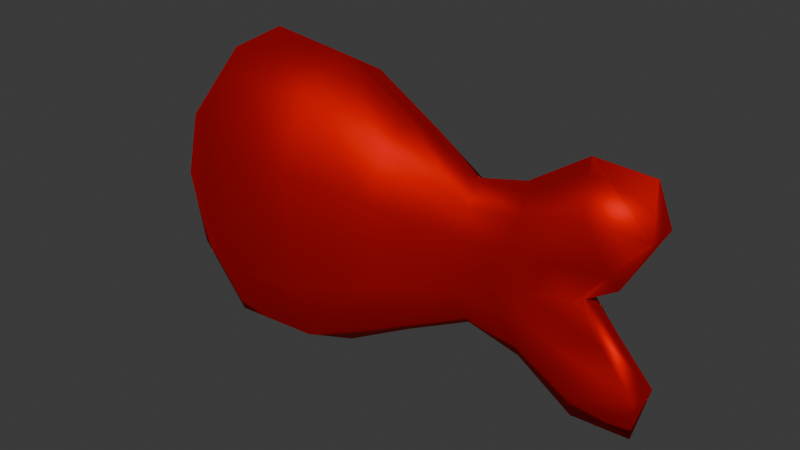 # Source: fish.blend  (saved by Blender 4.2.66; exported with 4.5.12 LTS)
import bpy
from mathutils import Matrix  # noqa: F401  (used for matrix-valued properties, if any)

bpy.ops.wm.read_factory_settings(use_empty=True)
scene = bpy.context.scene
scene.name = 'Scene'

# ---- collections
col_collection = bpy.data.collections.new('Collection'); scene.collection.children.link(col_collection)

# ---- materials (node trees are filled in below, after node groups)
mat_material_001 = bpy.data.materials.new('Material.001')

# ---- material node trees
mat_material_001.use_nodes = True; mat_material_001.node_tree.nodes.clear()
_N = mat_material_001.node_tree.nodes; _L = mat_material_001.node_tree.links
n0 = _N.new('ShaderNodeBsdfPrincipled'); n0.name = 'Principled BSDF'; n0.location = (10, 300)
n0.inputs[0].default_value = (0.8003, 0.0, 0.0004266, 1.0)
n0.inputs[1].default_value = 1.0
n0.inputs[2].default_value = 0.7047
n1 = _N.new('ShaderNodeOutputMaterial'); n1.name = 'Material Output'; n1.location = (300, 300)
_L.new(n0.outputs[0], n1.inputs[0])
n1.is_active_output = True

# ---- world
world_world = bpy.data.worlds.new('World'); scene.world = world_world
world_world.use_nodes = True; world_world.node_tree.nodes.clear()
_N = world_world.node_tree.nodes; _L = world_world.node_tree.links
n0 = _N.new('ShaderNodeOutputWorld'); n0.name = 'World Output'; n0.location = (300, 300)
n1 = _N.new('ShaderNodeBackground'); n1.name = 'Background'; n1.location = (10, 300)
n1.inputs[0].default_value = (0.05088, 0.05088, 0.05088, 1.0)
_L.new(n1.outputs[0], n0.inputs[0])
n0.is_active_output = True
world_world.color = (0.05088, 0.05088, 0.05088)
world_world.sun_shadow_jitter_overblur = 0.0

# ---- meshes
me_cube_001 = bpy.data.meshes.new('Cube.001')
me_cube_001.from_pydata([(-1.0, -0.7071, -5.96e-08), (-1.0, -2.98e-08, 1.414), (-1.0, 2.98e-08, -1.414), (-1.0, 0.7071, 5.96e-08), (1.0, -0.2386, -1.974e-08), (1.0, -1.341e-08, 0.6364), (1.0, 1.341e-08, -0.6364), (1.0, 0.2386, 3.39e-08), (-2.0, 0.0, 0.0), (2.0, -0.1243, -4.098e-08), (2.5, -2.235e-08, 1.061), (2.5, 2.235e-08, -1.061), (2.0, 0.1243, 4.843e-08), (-1.13, -0.486, -1.109), (-1.082, -0.6858, -0.5536), (-1.082, -0.6858, 0.5536), (-1.13, -0.486, 1.109), (-1.13, 0.486, 1.109), (-1.082, 0.6858, 0.5536), (-1.082, 0.6858, -0.5536), (-1.13, 0.486, -1.109), (0.3667, 3.417e-08, -0.9638), (-0.2795, 5.655e-08, -1.328), (-0.3145, 0.6585, 5.165e-08), (0.3427, 0.4197, 4.189e-08), (1.045, 0.2385, -0.232), (1.084, 0.1754, -0.4777), (1.045, -0.2385, -0.232), (1.084, -0.1754, -0.4777), (1.045, 0.2385, 0.232), (1.084, 0.1754, 0.4777), (1.084, -0.1754, 0.4777), (1.045, -0.2385, 0.232), (-0.3145, -0.6585, -4.66e-08), (0.3427, -0.4197, -3.227e-08), (0.3667, -3.32e-08, 0.9638), (-0.2795, -5.607e-08, 1.328), (-1.815, 0.4072, 3.126e-08), (-1.421, 0.6203, 4.616e-08), (-1.421, -0.6203, -4.616e-08), (-1.815, -0.4072, -3.126e-08), (-1.549, 5.75e-08, -1.122), (-1.892, 2.971e-08, -0.6065), (-1.549, -5.75e-08, 1.122), (-1.892, -2.971e-08, 0.6065), (2.256, 0.118, -0.2915), (2.569, 0.1368, -0.6542), (2.256, -0.118, -0.2915), (2.569, -0.1368, -0.6542), (2.256, 0.118, 0.2915), (2.569, 0.1368, 0.6542), (2.569, -0.1368, 0.6542), (2.256, -0.118, 0.2915), (1.336, -0.2372, -2.637e-08), (1.679, -0.2349, -3.317e-08), (1.984, -9.894e-09, 1.085), (1.485, 2.797e-10, 0.7508), (1.485, -2.722e-08, -0.7508), (1.984, -5.61e-08, -1.085), (1.679, 0.2349, 4.309e-08), (1.336, 0.2372, 3.844e-08), (2.058, 0.04792, 1.077e-08), (2.058, -0.04792, -3.315e-09), (2.378, -0.1668, -0.242), (1.564, 0.174, -0.541), (2.083, 0.2392, -0.7308), (1.446, 0.2323, -0.2627), (1.872, 0.2638, -0.3129), (1.446, 0.2323, 0.2627), (1.872, 0.2638, 0.3129), (1.564, 0.174, 0.541), (2.083, 0.2392, 0.7308), (1.446, -0.2323, -0.2627), (1.872, -0.2638, -0.3129), (1.564, -0.174, -0.541), (2.083, -0.2392, -0.7308), (2.378, -0.1668, 0.242), (-1.639, -0.4338, 0.6121), (-1.639, 0.4338, -0.6121), (-1.639, -0.4338, -0.6121), (0.3794, 0.4333, 0.3696), (0.4153, 0.3336, 0.7561), (-0.331, 0.6593, 0.5275), (-0.3323, 0.4861, 1.06), (-0.3323, -0.4861, -1.06), (-0.331, -0.6593, -0.5275), (0.4153, -0.3336, -0.7561), (0.3794, -0.4333, -0.3696), (0.3601, -0.4551, 0.3705), (-0.3412, -0.6838, 0.5158), (0.3847, -0.324, 0.777), (-0.3423, -0.4731, 1.078), (1.564, -0.174, 0.541), (2.083, -0.2392, 0.7308), (1.446, -0.2323, 0.2627), (1.872, -0.2638, 0.3129), (-0.3423, 0.4731, -1.078), (0.3847, 0.324, -0.777), (-0.3412, 0.6838, -0.5158), (0.3601, 0.4551, -0.3705), (-1.639, 0.4338, 0.6121)], [], [(1, 17, 43), (99, 24, 7, 25), (95, 54, 9, 52), (91, 36, 1, 16), (87, 27, 4, 34), (83, 17, 1, 36), (2, 13, 41), (3, 19, 38), (0, 15, 39), (12, 49, 61), (75, 58, 11, 48), (71, 55, 10, 50), (67, 59, 12, 45), (11, 46, 48), (47, 62, 9), (48, 63, 47), (47, 63, 62), (63, 61, 62), (48, 46, 63), (46, 45, 63), (63, 45, 61), (45, 12, 61), (58, 65, 46, 11), (65, 67, 45, 46), (6, 26, 64, 57), (57, 64, 65, 58), (26, 25, 66, 64), (64, 66, 67, 65), (25, 7, 60, 66), (66, 60, 59, 67), (59, 69, 49, 12), (69, 71, 50, 49), (7, 29, 68, 60), (60, 68, 69, 59), (29, 30, 70, 68), (68, 70, 71, 69), (30, 5, 56, 70), (70, 56, 55, 71), (54, 73, 47, 9), (73, 75, 48, 47), (4, 27, 72, 53), (53, 72, 73, 54), (27, 28, 74, 72), (72, 74, 75, 73), (28, 6, 57, 74), (74, 57, 58, 75), (62, 52, 9), (61, 76, 62), (62, 76, 52), (76, 51, 52), (61, 49, 76), (49, 50, 76), (76, 50, 51), (50, 10, 51), (40, 44, 8), (39, 77, 40), (40, 77, 44), (77, 43, 44), (39, 15, 77), (15, 16, 77), (77, 16, 43), (16, 1, 43), (37, 42, 8), (38, 78, 37), (37, 78, 42), (78, 41, 42), (38, 19, 78), (19, 20, 78), (78, 20, 41), (20, 2, 41), (42, 40, 8), (41, 79, 42), (42, 79, 40), (79, 39, 40), (41, 13, 79), (13, 14, 79), (79, 14, 39), (14, 0, 39), (30, 81, 35, 5), (81, 83, 36, 35), (7, 24, 80, 29), (29, 80, 81, 30), (24, 23, 82, 80), (80, 82, 83, 81), (23, 3, 18, 82), (82, 18, 17, 83), (14, 85, 33, 0), (85, 87, 34, 33), (2, 22, 84, 13), (13, 84, 85, 14), (22, 21, 86, 84), (84, 86, 87, 85), (21, 6, 28, 86), (86, 28, 27, 87), (33, 89, 15, 0), (89, 91, 16, 15), (4, 32, 88, 34), (34, 88, 89, 33), (32, 31, 90, 88), (88, 90, 91, 89), (31, 5, 35, 90), (90, 35, 36, 91), (55, 93, 51, 10), (93, 95, 52, 51), (5, 31, 92, 56), (56, 92, 93, 55), (31, 32, 94, 92), (92, 94, 95, 93), (32, 4, 53, 94), (94, 53, 54, 95), (21, 97, 26, 6), (97, 99, 25, 26), (2, 20, 96, 22), (22, 96, 97, 21), (20, 19, 98, 96), (96, 98, 99, 97), (19, 3, 23, 98), (98, 23, 24, 99), (44, 37, 8), (43, 100, 44), (44, 100, 37), (100, 38, 37), (43, 17, 100), (17, 18, 100), (100, 18, 38), (18, 3, 38)])
me_cube_001.polygons.foreach_set('use_smooth', [True] * 126)
_uv = me_cube_001.uv_layers.new(name='UVMap')
_uv.uv.foreach_set('vector', [0.625, 0.0, 0.625, 0.08333, 0.5833, 0.04167, 0.5417, 0.4167, 0.625, 0.4167, 0.625, 0.5, 0.5417, 0.5, 0.4583, 0.75, 0.375, 0.75, 0.375, 0.75, 0.4583, 0.75, 0.5417, 0.9167, 0.625, 0.9167, 0.625, 1.0, 0.5417, 1.0, 0.2917, 0.6667, 0.375, 0.6667, 0.375, 0.75, 0.2917, 0.75, 0.7917, 0.6667, 0.875, 0.6667, 0.875, 0.75, 0.7917, 0.75, 0.375, 0.25, 0.375, 0.1667, 0.4167, 0.2083, 0.625, 0.25, 0.5417, 0.25, 0.5833, 0.2083, 0.375, 0.0, 0.4583, 0.0, 0.4167, 0.04167, 0.625, 0.5, 0.625, 0.5833, 0.5417, 0.5833, 0.375, 0.5833, 0.375, 0.5, 0.375, 0.5, 0.375, 0.5833, 0.625, 0.6667, 0.625, 0.75, 0.625, 0.75, 0.625, 0.6667, 0.5417, 0.5, 0.625, 0.5, 0.625, 0.5, 0.5417, 0.5, 0.375, 0.5, 0.4583, 0.5, 0.375, 0.5833, 0.375, 0.6667, 0.4583, 0.6667, 0.375, 0.75, 0.375, 0.5833, 0.4583, 0.5833, 0.375, 0.6667, 0.375, 0.6667, 0.4583, 0.5833, 0.4583, 0.6667, 0.4583, 0.5833, 0.5417, 0.5833, 0.4583, 0.6667, 0.375, 0.5833, 0.4583, 0.5, 0.4583, 0.5833, 0.4583, 0.5, 0.5417, 0.5, 0.4583, 0.5833, 0.4583, 0.5833, 0.5417, 0.5, 0.5417, 0.5833, 0.5417, 0.5, 0.625, 0.5, 0.5417, 0.5833, 0.375, 0.5, 0.4583, 0.5, 0.4583, 0.5, 0.375, 0.5, 0.4583, 0.5, 0.5417, 0.5, 0.5417, 0.5, 0.4583, 0.5, 0.375, 0.5, 0.4583, 0.5, 0.4583, 0.5, 0.375, 0.5, 0.375, 0.5, 0.4583, 0.5, 0.4583, 0.5, 0.375, 0.5, 0.4583, 0.5, 0.5417, 0.5, 0.5417, 0.5, 0.4583, 0.5, 0.4583, 0.5, 0.5417, 0.5, 0.5417, 0.5, 0.4583, 0.5, 0.5417, 0.5, 0.625, 0.5, 0.625, 0.5, 0.5417, 0.5, 0.5417, 0.5, 0.625, 0.5, 0.625, 0.5, 0.5417, 0.5, 0.625, 0.5, 0.625, 0.5833, 0.625, 0.5833, 0.625, 0.5, 0.625, 0.5833, 0.625, 0.6667, 0.625, 0.6667, 0.625, 0.5833, 0.625, 0.5, 0.625, 0.5833, 0.625, 0.5833, 0.625, 0.5, 0.625, 0.5, 0.625, 0.5833, 0.625, 0.5833, 0.625, 0.5, 0.625, 0.5833, 0.625, 0.6667, 0.625, 0.6667, 0.625, 0.5833, 0.625, 0.5833, 0.625, 0.6667, 0.625, 0.6667, 0.625, 0.5833, 0.625, 0.6667, 0.625, 0.75, 0.625, 0.75, 0.625, 0.6667, 0.625, 0.6667, 0.625, 0.75, 0.625, 0.75, 0.625, 0.6667, 0.375, 0.75, 0.375, 0.6667, 0.375, 0.6667, 0.375, 0.75, 0.375, 0.6667, 0.375, 0.5833, 0.375, 0.5833, 0.375, 0.6667, 0.375, 0.75, 0.375, 0.6667, 0.375, 0.6667, 0.375, 0.75, 0.375, 0.75, 0.375, 0.6667, 0.375, 0.6667, 0.375, 0.75, 0.375, 0.6667, 0.375, 0.5833, 0.375, 0.5833, 0.375, 0.6667, 0.375, 0.6667, 0.375, 0.5833, 0.375, 0.5833, 0.375, 0.6667, 0.375, 0.5833, 0.375, 0.5, 0.375, 0.5, 0.375, 0.5833, 0.375, 0.5833, 0.375, 0.5, 0.375, 0.5, 0.375, 0.5833, 0.4583, 0.6667, 0.4583, 0.75, 0.375, 0.75, 0.5417, 0.5833, 0.5417, 0.6667, 0.4583, 0.6667, 0.4583, 0.6667, 0.5417, 0.6667, 0.4583, 0.75, 0.5417, 0.6667, 0.5417, 0.75, 0.4583, 0.75, 0.5417, 0.5833, 0.625, 0.5833, 0.5417, 0.6667, 0.625, 0.5833, 0.625, 0.6667, 0.5417, 0.6667, 0.5417, 0.6667, 0.625, 0.6667, 0.5417, 0.75, 0.625, 0.6667, 0.625, 0.75, 0.5417, 0.75, 0.4583, 0.08333, 0.5417, 0.08333, 0.5, 0.125, 0.4167, 0.04167, 0.5, 0.04167, 0.4583, 0.08333, 0.4583, 0.08333, 0.5, 0.04167, 0.5417, 0.08333, 0.5, 0.04167, 0.5833, 0.04167, 0.5417, 0.08333, 0.4167, 0.04167, 0.4583, 0.0, 0.5, 0.04167, 0.4583, 0.0, 0.5417, 0.0, 0.5, 0.04167, 0.5, 0.04167, 0.5417, 0.0, 0.5833, 0.04167, 0.5417, 0.0, 0.625, 0.0, 0.5833, 0.04167, 0.5417, 0.1667, 0.4583, 0.1667, 0.5, 0.125, 0.5833, 0.2083, 0.5, 0.2083, 0.5417, 0.1667, 0.5417, 0.1667, 0.5, 0.2083, 0.4583, 0.1667, 0.5, 0.2083, 0.4167, 0.2083, 0.4583, 0.1667, 0.5833, 0.2083, 0.5417, 0.25, 0.5, 0.2083, 0.5417, 0.25, 0.4583, 0.25, 0.5, 0.2083, 0.5, 0.2083, 0.4583, 0.25, 0.4167, 0.2083, 0.4583, 0.25, 0.375, 0.25, 0.4167, 0.2083, 0.4583, 0.1667, 0.4583, 0.08333, 0.5, 0.125, 0.4167, 0.2083, 0.4167, 0.125, 0.4583, 0.1667, 0.4583, 0.1667, 0.4167, 0.125, 0.4583, 0.08333, 0.4167, 0.125, 0.4167, 0.04167, 0.4583, 0.08333, 0.4167, 0.2083, 0.375, 0.1667, 0.4167, 0.125, 0.375, 0.1667, 0.375, 0.08333, 0.4167, 0.125, 0.4167, 0.125, 0.375, 0.08333, 0.4167, 0.04167, 0.375, 0.08333, 0.375, 0.0, 0.4167, 0.04167, 0.625, 0.6667, 0.7083, 0.6667, 0.7083, 0.75, 0.625, 0.75, 0.7083, 0.6667, 0.7917, 0.6667, 0.7917, 0.75, 0.7083, 0.75, 0.625, 0.5, 0.7083, 0.5, 0.7083, 0.5833, 0.625, 0.5833, 0.625, 0.5833, 0.7083, 0.5833, 0.7083, 0.6667, 0.625, 0.6667, 0.7083, 0.5, 0.7917, 0.5, 0.7917, 0.5833, 0.7083, 0.5833, 0.7083, 0.5833, 0.7917, 0.5833, 0.7917, 0.6667, 0.7083, 0.6667, 0.7917, 0.5, 0.875, 0.5, 0.875, 0.5833, 0.7917, 0.5833, 0.7917, 0.5833, 0.875, 0.5833, 0.875, 0.6667, 0.7917, 0.6667, 0.125, 0.6667, 0.2083, 0.6667, 0.2083, 0.75, 0.125, 0.75, 0.2083, 0.6667, 0.2917, 0.6667, 0.2917, 0.75, 0.2083, 0.75, 0.125, 0.5, 0.2083, 0.5, 0.2083, 0.5833, 0.125, 0.5833, 0.125, 0.5833, 0.2083, 0.5833, 0.2083, 0.6667, 0.125, 0.6667, 0.2083, 0.5, 0.2917, 0.5, 0.2917, 0.5833, 0.2083, 0.5833, 0.2083, 0.5833, 0.2917, 0.5833, 0.2917, 0.6667, 0.2083, 0.6667, 0.2917, 0.5, 0.375, 0.5, 0.375, 0.5833, 0.2917, 0.5833, 0.2917, 0.5833, 0.375, 0.5833, 0.375, 0.6667, 0.2917, 0.6667, 0.375, 0.9167, 0.4583, 0.9167, 0.4583, 1.0, 0.375, 1.0, 0.4583, 0.9167, 0.5417, 0.9167, 0.5417, 1.0, 0.4583, 1.0, 0.375, 0.75, 0.4583, 0.75, 0.4583, 0.8333, 0.375, 0.8333, 0.375, 0.8333, 0.4583, 0.8333, 0.4583, 0.9167, 0.375, 0.9167, 0.4583, 0.75, 0.5417, 0.75, 0.5417, 0.8333, 0.4583, 0.8333, 0.4583, 0.8333, 0.5417, 0.8333, 0.5417, 0.9167, 0.4583, 0.9167, 0.5417, 0.75, 0.625, 0.75, 0.625, 0.8333, 0.5417, 0.8333, 0.5417, 0.8333, 0.625, 0.8333, 0.625, 0.9167, 0.5417, 0.9167, 0.625, 0.75, 0.5417, 0.75, 0.5417, 0.75, 0.625, 0.75, 0.5417, 0.75, 0.4583, 0.75, 0.4583, 0.75, 0.5417, 0.75, 0.625, 0.75, 0.5417, 0.75, 0.5417, 0.75, 0.625, 0.75, 0.625, 0.75, 0.5417, 0.75, 0.5417, 0.75, 0.625, 0.75, 0.5417, 0.75, 0.4583, 0.75, 0.4583, 0.75, 0.5417, 0.75, 0.5417, 0.75, 0.4583, 0.75, 0.4583, 0.75, 0.5417, 0.75, 0.4583, 0.75, 0.375, 0.75, 0.375, 0.75, 0.4583, 0.75, 0.4583, 0.75, 0.375, 0.75, 0.375, 0.75, 0.4583, 0.75, 0.375, 0.4167, 0.4583, 0.4167, 0.4583, 0.5, 0.375, 0.5, 0.4583, 0.4167, 0.5417, 0.4167, 0.5417, 0.5, 0.4583, 0.5, 0.375, 0.25, 0.4583, 0.25, 0.4583, 0.3333, 0.375, 0.3333, 0.375, 0.3333, 0.4583, 0.3333, 0.4583, 0.4167, 0.375, 0.4167, 0.4583, 0.25, 0.5417, 0.25, 0.5417, 0.3333, 0.4583, 0.3333, 0.4583, 0.3333, 0.5417, 0.3333, 0.5417, 0.4167, 0.4583, 0.4167, 0.5417, 0.25, 0.625, 0.25, 0.625, 0.3333, 0.5417, 0.3333, 0.5417, 0.3333, 0.625, 0.3333, 0.625, 0.4167, 0.5417, 0.4167, 0.5417, 0.08333, 0.5417, 0.1667, 0.5, 0.125, 0.5833, 0.04167, 0.5833, 0.125, 0.5417, 0.08333, 0.5417, 0.08333, 0.5833, 0.125, 0.5417, 0.1667, 0.5833, 0.125, 0.5833, 0.2083, 0.5417, 0.1667, 0.5833, 0.04167, 0.625, 0.08333, 0.5833, 0.125, 0.625, 0.08333, 0.625, 0.1667, 0.5833, 0.125, 0.5833, 0.125, 0.625, 0.1667, 0.5833, 0.2083, 0.625, 0.1667, 0.625, 0.25, 0.5833, 0.2083])
me_cube_001.materials.append(mat_material_001)
me_cube_001.update()

# ---- objects
ob_cube = bpy.data.objects.new('Cube', me_cube_001)

# ---- transforms, parenting, visibility, modifiers, constraints
ob_cube.location = (0.0, 0.0, 0.0)

# ---- collection membership
col_collection.objects.link(ob_cube)

# ---- scene / render settings (as saved in the file)
scene.frame_start = 1; scene.frame_end = 250; scene.frame_set(1)
scene.render.engine = 'BLENDER_EEVEE_NEXT'
bpy.context.view_layer.update()

# ---- added for rendering (the .blend has no active camera and no usable light): camera, sun
cam_auto = bpy.data.cameras.new('AutoCamera')
cam_auto.lens = 50.0
cam_auto.sensor_width = 36.0
cam_auto.clip_end = 1000.0
ob_auto_camera = bpy.data.objects.new('AutoCamera', cam_auto)
scene.collection.objects.link(ob_auto_camera)
ob_auto_camera.location = (5.42563, -6.16934, 4.11289)
ob_auto_camera.rotation_euler = (1.09748, -7.21219e-08, 0.694738)
scene.camera = ob_auto_camera
light_auto_sun = bpy.data.lights.new('AutoSun', 'SUN')
light_auto_sun.energy = 3.0
light_auto_sun.angle = 0.0523599
ob_auto_sun = bpy.data.objects.new('AutoSun', light_auto_sun)
scene.collection.objects.link(ob_auto_sun)
ob_auto_sun.rotation_euler = (0.872665, 0.174533, 0.523599)
bpy.context.view_layer.update()
